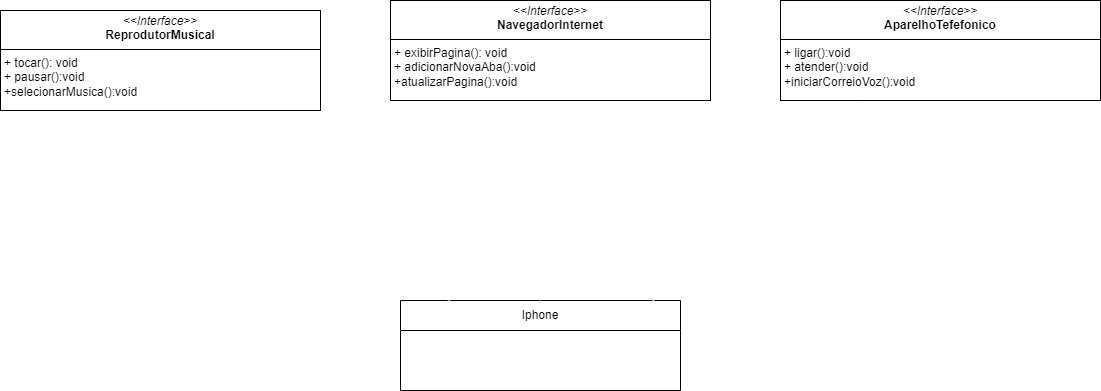

The diagram above was exported from draw.io. Its source (the exported page's mxGraphModel, read from the mxfile embedded in the PNG):
<mxGraphModel dx="2820" dy="797" grid="1" gridSize="10" guides="1" tooltips="1" connect="1" arrows="0" fold="1" page="1" pageScale="1" pageWidth="827" pageHeight="1169" math="0" shadow="0">
  <root>
    <mxCell id="0" />
    <mxCell id="1" parent="0" />
    <mxCell id="WqbcFd9GfEJhqqv1yZmE-2" value="&lt;p style=&quot;margin:0px;margin-top:4px;text-align:center;&quot;&gt;&lt;i&gt;&amp;lt;&amp;lt;Interface&amp;gt;&amp;gt;&lt;/i&gt;&lt;br&gt;&lt;b&gt;ReprodutorMusical&lt;/b&gt;&lt;/p&gt;&lt;hr size=&quot;1&quot; style=&quot;border-style:solid;&quot;&gt;&lt;p style=&quot;margin:0px;margin-left:4px;&quot;&gt;&lt;span style=&quot;background-color: initial;&quot;&gt;+ tocar(): void&lt;/span&gt;&lt;br&gt;&lt;/p&gt;&lt;p style=&quot;margin:0px;margin-left:4px;&quot;&gt;+ pausar():void&lt;/p&gt;&lt;p style=&quot;margin:0px;margin-left:4px;&quot;&gt;+selecionarMusica():void&lt;/p&gt;" style="verticalAlign=top;align=left;overflow=fill;html=1;whiteSpace=wrap;" vertex="1" parent="1">
      <mxGeometry x="-480" y="240" width="320" height="100" as="geometry" />
    </mxCell>
    <mxCell id="WqbcFd9GfEJhqqv1yZmE-3" value="&lt;p style=&quot;margin:0px;margin-top:4px;text-align:center;&quot;&gt;&lt;i&gt;&amp;lt;&amp;lt;Interface&amp;gt;&amp;gt;&lt;/i&gt;&lt;br&gt;&lt;b&gt;AparelhoTefefonico&lt;/b&gt;&lt;/p&gt;&lt;hr size=&quot;1&quot; style=&quot;border-style:solid;&quot;&gt;&lt;p style=&quot;margin:0px;margin-left:4px;&quot;&gt;&lt;span style=&quot;background-color: initial;&quot;&gt;+ ligar():&lt;/span&gt;&lt;span style=&quot;background-color: initial;&quot;&gt;void&lt;/span&gt;&lt;br&gt;&lt;/p&gt;&lt;p style=&quot;margin:0px;margin-left:4px;&quot;&gt;+ atender():&lt;span style=&quot;background-color: initial;&quot;&gt;void&lt;/span&gt;&lt;/p&gt;&lt;p style=&quot;margin:0px;margin-left:4px;&quot;&gt;+iniciarCorreioVoz():&lt;span style=&quot;background-color: initial;&quot;&gt;void&lt;/span&gt;&lt;/p&gt;" style="verticalAlign=top;align=left;overflow=fill;html=1;whiteSpace=wrap;" vertex="1" parent="1">
      <mxGeometry x="300" y="230" width="320" height="100" as="geometry" />
    </mxCell>
    <mxCell id="WqbcFd9GfEJhqqv1yZmE-4" value="&lt;p style=&quot;margin:0px;margin-top:4px;text-align:center;&quot;&gt;&lt;i&gt;&amp;lt;&amp;lt;Interface&amp;gt;&amp;gt;&lt;/i&gt;&lt;br&gt;&lt;b&gt;NavegadorInternet&lt;/b&gt;&lt;/p&gt;&lt;hr size=&quot;1&quot; style=&quot;border-style:solid;&quot;&gt;&lt;p style=&quot;margin:0px;margin-left:4px;&quot;&gt;&lt;span style=&quot;background-color: initial;&quot;&gt;+ exibirPagina(): void&lt;/span&gt;&lt;br&gt;&lt;/p&gt;&lt;p style=&quot;margin:0px;margin-left:4px;&quot;&gt;+ adicionarNovaAba():&lt;span style=&quot;background-color: initial;&quot;&gt;void&lt;/span&gt;&lt;/p&gt;&lt;p style=&quot;margin:0px;margin-left:4px;&quot;&gt;+atualizarPagina():&lt;span style=&quot;background-color: initial;&quot;&gt;void&lt;/span&gt;&lt;/p&gt;" style="verticalAlign=top;align=left;overflow=fill;html=1;whiteSpace=wrap;" vertex="1" parent="1">
      <mxGeometry x="-90" y="230" width="320" height="100" as="geometry" />
    </mxCell>
    <mxCell id="WqbcFd9GfEJhqqv1yZmE-14" value="Iphone" style="swimlane;fontStyle=0;childLayout=stackLayout;horizontal=1;startSize=30;horizontalStack=0;resizeParent=1;resizeParentMax=0;resizeLast=0;collapsible=1;marginBottom=0;whiteSpace=wrap;html=1;backgroundOutline=0;fillColor=#FFFFFF;swimlaneFillColor=#FFFFFF;" vertex="1" collapsed="1" parent="1">
      <mxGeometry x="-80" y="530" width="280" height="90" as="geometry">
        <mxRectangle x="-80" y="530" width="410" height="230" as="alternateBounds" />
      </mxGeometry>
    </mxCell>
    <mxCell id="WqbcFd9GfEJhqqv1yZmE-22" value="" style="endArrow=open;endFill=1;endSize=12;html=1;rounded=0;exitX=0.9;exitY=0.009;exitDx=0;exitDy=0;exitPerimeter=0;entryX=0.25;entryY=1;entryDx=0;entryDy=0;strokeColor=#FFFFFF;" edge="1" parent="1" source="WqbcFd9GfEJhqqv1yZmE-14" target="WqbcFd9GfEJhqqv1yZmE-3">
      <mxGeometry width="160" relative="1" as="geometry">
        <mxPoint x="380" y="510" as="sourcePoint" />
        <mxPoint x="540" y="510" as="targetPoint" />
      </mxGeometry>
    </mxCell>
    <mxCell id="WqbcFd9GfEJhqqv1yZmE-23" value="" style="endArrow=open;endFill=1;endSize=12;html=1;rounded=0;exitX=0.5;exitY=0;exitDx=0;exitDy=0;strokeColor=#FFFFFF;" edge="1" parent="1" source="WqbcFd9GfEJhqqv1yZmE-14" target="WqbcFd9GfEJhqqv1yZmE-4">
      <mxGeometry width="160" relative="1" as="geometry">
        <mxPoint x="30" y="520" as="sourcePoint" />
        <mxPoint x="390" y="340" as="targetPoint" />
      </mxGeometry>
    </mxCell>
    <mxCell id="WqbcFd9GfEJhqqv1yZmE-25" value="" style="endArrow=open;endFill=1;endSize=12;html=1;rounded=0;exitX=0.177;exitY=0.009;exitDx=0;exitDy=0;exitPerimeter=0;entryX=0.725;entryY=1.04;entryDx=0;entryDy=0;entryPerimeter=0;strokeColor=#FFFFFF;" edge="1" parent="1" source="WqbcFd9GfEJhqqv1yZmE-14" target="WqbcFd9GfEJhqqv1yZmE-2">
      <mxGeometry width="160" relative="1" as="geometry">
        <mxPoint x="138" y="551" as="sourcePoint" />
        <mxPoint x="400" y="350" as="targetPoint" />
      </mxGeometry>
    </mxCell>
  </root>
</mxGraphModel>